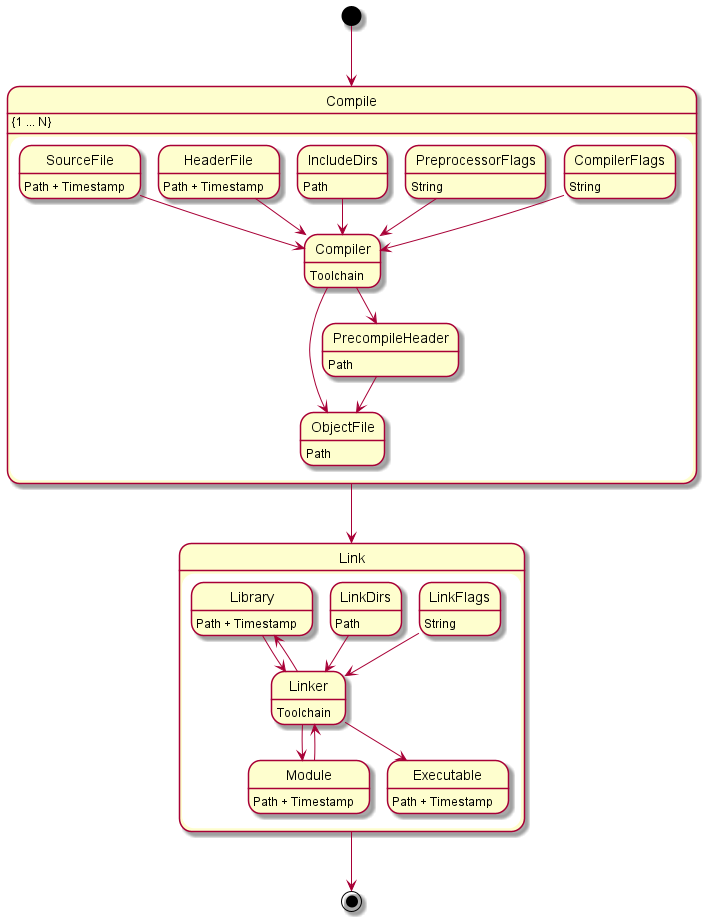

The diagram above was rendered by PlantUML. Its source (embedded in the PNG):
@startuml

[*] --> Compile
Compile --> Link
Link --> [*]

state Compile {
SourceFile --> Compiler
HeaderFile --> Compiler
IncludeDirs --> Compiler
PreprocessorFlags --> Compiler
CompilerFlags --> Compiler

Compiler --> ObjectFile
Compiler --> PrecompileHeader

PrecompileHeader --> ObjectFile

SourceFile : Path + Timestamp
HeaderFile : Path + Timestamp
IncludeDirs : Path
PreprocessorFlags : String
CompilerFlags : String
Compiler : Toolchain
PrecompileHeader : Path
ObjectFile : Path
}

Compile : {1 ... N}

state Link {
Library --> Linker
Module --> Linker
LinkDirs --> Linker
LinkFlags --> Linker

Linker --> Executable
Linker --> Library
Linker --> Module

Library : Path + Timestamp
Module : Path + Timestamp
Executable : Path + Timestamp
Linker : Toolchain
LinkDirs : Path
LinkFlags : String
}

@enduml